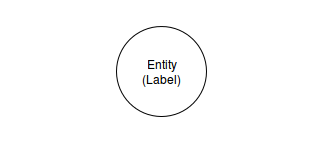

The diagram above was exported from draw.io. Its source (the exported page's mxGraphModel, read from the mxfile embedded in the PNG):
<mxGraphModel dx="1364" dy="749" grid="1" gridSize="10" guides="1" tooltips="1" connect="1" arrows="1" fold="1" page="1" pageScale="1" pageWidth="850" pageHeight="1100" background="#ffffff" math="0" shadow="0">
  <root>
    <mxCell id="0" />
    <mxCell id="1" parent="0" />
    <mxCell id="2" value="Entity&lt;br&gt;(Label)&lt;br&gt;" style="ellipse;whiteSpace=wrap;html=1;" vertex="1" parent="1">
      <mxGeometry x="240" y="145" width="90" height="90" as="geometry" />
    </mxCell>
    <mxCell id="13" value="&amp;nbsp;&amp;nbsp;&amp;nbsp;&amp;nbsp;&amp;nbsp;&amp;nbsp;&amp;nbsp;&amp;nbsp;&amp;nbsp;&amp;nbsp;&amp;nbsp;&amp;nbsp;&amp;nbsp;&amp;nbsp;&amp;nbsp; &lt;br&gt;" style="text;html=1;strokeColor=none;fillColor=none;align=center;verticalAlign=middle;whiteSpace=wrap;" vertex="1" parent="1">
      <mxGeometry x="125" y="120" width="320" height="140" as="geometry" />
    </mxCell>
  </root>
</mxGraphModel>